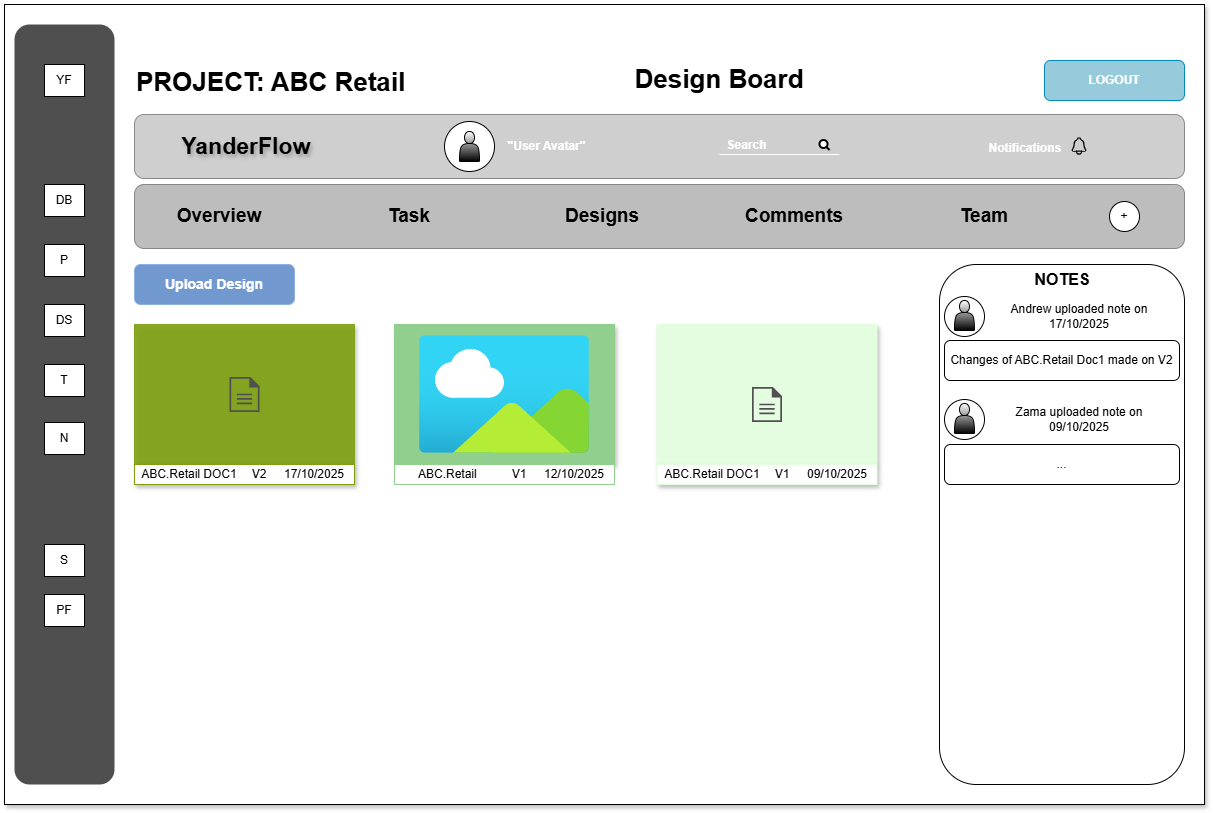

The diagram above was exported from draw.io. Its source (the exported page's mxGraphModel, read from the mxfile embedded in the PNG):
<mxGraphModel dx="2907" dy="1437" grid="1" gridSize="10" guides="1" tooltips="1" connect="1" arrows="1" fold="1" page="1" pageScale="1" pageWidth="850" pageHeight="1100" math="0" shadow="0">
  <root>
    <mxCell id="0" />
    <mxCell id="1" parent="0" />
    <mxCell id="Y9EktOP-3kWrDtmoCnDK-1" value="&lt;div&gt;&lt;br&gt;&lt;/div&gt;&lt;div&gt;&lt;br&gt;&lt;/div&gt;" style="rounded=0;whiteSpace=wrap;html=1;gradientColor=none;fillColor=#FFFFFF;shadow=1;" parent="1" vertex="1">
      <mxGeometry x="340" y="270" width="1200" height="800" as="geometry" />
    </mxCell>
    <mxCell id="Y9EktOP-3kWrDtmoCnDK-2" value="" style="rounded=1;whiteSpace=wrap;html=1;strokeColor=#616161;fillColor=#BBBBBB;opacity=70;glass=0;shadow=0;labelBorderColor=default;" parent="1" vertex="1">
      <mxGeometry x="470" y="380" width="1050" height="64" as="geometry" />
    </mxCell>
    <mxCell id="Y9EktOP-3kWrDtmoCnDK-3" value="&lt;span style=&quot;font-weight: 700;&quot;&gt;YanderFlow&amp;nbsp;&lt;/span&gt;" style="text;html=1;whiteSpace=wrap;align=center;verticalAlign=middle;rounded=0;fontSize=23;fontColor=#000000;labelBackgroundColor=none;textShadow=1;" parent="1" vertex="1">
      <mxGeometry x="470" y="397" width="230" height="30" as="geometry" />
    </mxCell>
    <mxCell id="Y9EktOP-3kWrDtmoCnDK-4" value="&quot;User Avatar&quot;" style="text;html=1;whiteSpace=wrap;strokeColor=none;fillColor=none;align=center;verticalAlign=middle;rounded=0;fontStyle=1;fontColor=#FFFFFF;" parent="1" vertex="1">
      <mxGeometry x="800" y="395.5" width="165" height="33" as="geometry" />
    </mxCell>
    <mxCell id="Y9EktOP-3kWrDtmoCnDK-5" value="" style="ellipse;whiteSpace=wrap;html=1;aspect=fixed;" parent="1" vertex="1">
      <mxGeometry x="780" y="387" width="50" height="50" as="geometry" />
    </mxCell>
    <mxCell id="Y9EktOP-3kWrDtmoCnDK-6" value="" style="shape=actor;whiteSpace=wrap;html=1;gradientColor=default;" parent="1" vertex="1">
      <mxGeometry x="795" y="397" width="20" height="30" as="geometry" />
    </mxCell>
    <mxCell id="Y9EktOP-3kWrDtmoCnDK-7" value="" style="endArrow=none;html=1;rounded=0;labelBackgroundColor=default;strokeColor=#FFFFFF;" parent="1" edge="1">
      <mxGeometry width="50" height="50" relative="1" as="geometry">
        <mxPoint x="1055" y="420" as="sourcePoint" />
        <mxPoint x="1175" y="420" as="targetPoint" />
      </mxGeometry>
    </mxCell>
    <mxCell id="Y9EktOP-3kWrDtmoCnDK-8" value="Search" style="text;html=1;whiteSpace=wrap;strokeColor=none;fillColor=none;align=center;verticalAlign=middle;rounded=0;fontStyle=1;fontColor=#FFFFFF;" parent="1" vertex="1">
      <mxGeometry x="1000" y="394" width="165" height="33" as="geometry" />
    </mxCell>
    <mxCell id="Y9EktOP-3kWrDtmoCnDK-9" value="" style="html=1;verticalLabelPosition=bottom;align=center;labelBackgroundColor=#ffffff;verticalAlign=top;strokeWidth=2;strokeColor=#000000;shadow=0;dashed=0;shape=mxgraph.ios7.icons.looking_glass;" parent="1" vertex="1">
      <mxGeometry x="1155" y="405.5" width="10" height="10" as="geometry" />
    </mxCell>
    <mxCell id="Y9EktOP-3kWrDtmoCnDK-10" value="Notifications&amp;nbsp;" style="text;html=1;whiteSpace=wrap;strokeColor=none;fillColor=none;align=center;verticalAlign=middle;rounded=0;fontStyle=1;fontColor=#FFFFFF;" parent="1" vertex="1">
      <mxGeometry x="1280" y="397" width="165" height="33" as="geometry" />
    </mxCell>
    <mxCell id="Y9EktOP-3kWrDtmoCnDK-11" value="" style="shape=image;html=1;verticalAlign=top;verticalLabelPosition=bottom;labelBackgroundColor=#ffffff;imageAspect=0;aspect=fixed;image=https://icons.diagrams.net/icon-cache1/Ionicons_Outline_Vol_2-2191/notifications-outline-1020.svg" parent="1" vertex="1">
      <mxGeometry x="1405" y="402" width="20" height="20" as="geometry" />
    </mxCell>
    <mxCell id="Y9EktOP-3kWrDtmoCnDK-12" value="" style="rounded=1;whiteSpace=wrap;html=1;strokeColor=none;fillColor=#3C3C3C;opacity=90;glass=0;shadow=0;labelBorderColor=#333333;" parent="1" vertex="1">
      <mxGeometry x="350" y="290" width="100" height="760" as="geometry" />
    </mxCell>
    <mxCell id="Y9EktOP-3kWrDtmoCnDK-13" value="YF" style="rounded=0;whiteSpace=wrap;html=1;" parent="1" vertex="1">
      <mxGeometry x="380" y="330" width="40" height="32" as="geometry" />
    </mxCell>
    <mxCell id="Y9EktOP-3kWrDtmoCnDK-14" value="DB" style="rounded=0;whiteSpace=wrap;html=1;" parent="1" vertex="1">
      <mxGeometry x="380" y="450" width="40" height="32" as="geometry" />
    </mxCell>
    <mxCell id="Y9EktOP-3kWrDtmoCnDK-15" value="P" style="rounded=0;whiteSpace=wrap;html=1;" parent="1" vertex="1">
      <mxGeometry x="380" y="510" width="40" height="32" as="geometry" />
    </mxCell>
    <mxCell id="Y9EktOP-3kWrDtmoCnDK-16" value="DS" style="rounded=0;whiteSpace=wrap;html=1;" parent="1" vertex="1">
      <mxGeometry x="380" y="570" width="40" height="32" as="geometry" />
    </mxCell>
    <mxCell id="Y9EktOP-3kWrDtmoCnDK-17" value="T" style="rounded=0;whiteSpace=wrap;html=1;" parent="1" vertex="1">
      <mxGeometry x="380" y="630" width="40" height="32" as="geometry" />
    </mxCell>
    <mxCell id="Y9EktOP-3kWrDtmoCnDK-18" value="N" style="rounded=0;whiteSpace=wrap;html=1;" parent="1" vertex="1">
      <mxGeometry x="380" y="688" width="40" height="32" as="geometry" />
    </mxCell>
    <mxCell id="Y9EktOP-3kWrDtmoCnDK-19" value="PF" style="rounded=0;whiteSpace=wrap;html=1;" parent="1" vertex="1">
      <mxGeometry x="380" y="860" width="40" height="32" as="geometry" />
    </mxCell>
    <mxCell id="Y9EktOP-3kWrDtmoCnDK-20" value="S" style="rounded=0;whiteSpace=wrap;html=1;" parent="1" vertex="1">
      <mxGeometry x="380" y="810" width="40" height="32" as="geometry" />
    </mxCell>
    <mxCell id="Y9EktOP-3kWrDtmoCnDK-22" value="&lt;font style=&quot;color: rgb(255, 255, 255);&quot;&gt;LOGOUT&lt;/font&gt;" style="rounded=1;whiteSpace=wrap;html=1;rotation=0;fillColor=#97CADB;strokeColor=#018ABE;fontStyle=1" parent="1" vertex="1">
      <mxGeometry x="1380" y="326" width="140" height="40" as="geometry" />
    </mxCell>
    <mxCell id="Y9EktOP-3kWrDtmoCnDK-23" value="" style="rounded=1;whiteSpace=wrap;html=1;strokeColor=#616161;fillColor=#A1A1A1;opacity=70;glass=0;shadow=0;labelBorderColor=none;" parent="1" vertex="1">
      <mxGeometry x="470" y="450" width="1050" height="64" as="geometry" />
    </mxCell>
    <mxCell id="Y9EktOP-3kWrDtmoCnDK-25" value="Overview" style="text;html=1;whiteSpace=wrap;strokeColor=none;fillColor=none;align=center;verticalAlign=middle;rounded=0;fontStyle=1;fontSize=19;" parent="1" vertex="1">
      <mxGeometry x="500" y="467" width="110" height="30" as="geometry" />
    </mxCell>
    <mxCell id="Y9EktOP-3kWrDtmoCnDK-26" value="Task" style="text;html=1;whiteSpace=wrap;strokeColor=none;fillColor=none;align=center;verticalAlign=middle;rounded=0;fontStyle=1;fontSize=19;" parent="1" vertex="1">
      <mxGeometry x="690" y="467" width="110" height="30" as="geometry" />
    </mxCell>
    <mxCell id="Y9EktOP-3kWrDtmoCnDK-27" value="Designs" style="text;html=1;whiteSpace=wrap;strokeColor=none;fillColor=none;align=center;verticalAlign=middle;rounded=0;fontStyle=1;fontSize=19;" parent="1" vertex="1">
      <mxGeometry x="882.5" y="467" width="110" height="30" as="geometry" />
    </mxCell>
    <mxCell id="Y9EktOP-3kWrDtmoCnDK-28" value="Comments" style="text;html=1;whiteSpace=wrap;strokeColor=none;fillColor=none;align=center;verticalAlign=middle;rounded=0;fontStyle=1;fontSize=19;" parent="1" vertex="1">
      <mxGeometry x="1075" y="467" width="110" height="30" as="geometry" />
    </mxCell>
    <mxCell id="Y9EktOP-3kWrDtmoCnDK-29" value="Team" style="text;html=1;whiteSpace=wrap;strokeColor=none;fillColor=none;align=center;verticalAlign=middle;rounded=0;fontStyle=1;fontSize=19;" parent="1" vertex="1">
      <mxGeometry x="1265" y="467" width="110" height="30" as="geometry" />
    </mxCell>
    <mxCell id="Y9EktOP-3kWrDtmoCnDK-30" value="" style="ellipse;whiteSpace=wrap;html=1;aspect=fixed;" parent="1" vertex="1">
      <mxGeometry x="1445" y="467" width="30" height="30" as="geometry" />
    </mxCell>
    <mxCell id="Y9EktOP-3kWrDtmoCnDK-31" value="+" style="text;html=1;whiteSpace=wrap;strokeColor=none;fillColor=none;align=center;verticalAlign=middle;rounded=0;" parent="1" vertex="1">
      <mxGeometry x="1450" y="472" width="20" height="20" as="geometry" />
    </mxCell>
    <mxCell id="Y9EktOP-3kWrDtmoCnDK-89" value="&lt;span style=&quot;color: rgb(0, 0, 0); font-family: Helvetica; font-size: 26px; font-style: normal; font-variant-ligatures: normal; font-variant-caps: normal; font-weight: 700; letter-spacing: normal; orphans: 2; text-align: center; text-indent: 0px; text-transform: none; widows: 2; word-spacing: 0px; -webkit-text-stroke-width: 0px; white-space: normal; text-decoration-thickness: initial; text-decoration-style: initial; text-decoration-color: initial; float: none; display: inline !important;&quot;&gt;PROJECT: ABC Retail&lt;/span&gt;" style="text;html=1;labelBorderColor=none;labelBackgroundColor=none;whiteSpace=wrap;" parent="1" vertex="1">
      <mxGeometry x="470" y="326" width="300" height="50" as="geometry" />
    </mxCell>
    <mxCell id="Y9EktOP-3kWrDtmoCnDK-90" value="Design Board" style="text;html=1;whiteSpace=wrap;strokeColor=none;fillColor=none;align=center;verticalAlign=middle;rounded=0;fontStyle=1;fontSize=26;" parent="1" vertex="1">
      <mxGeometry x="910" y="330" width="290" height="30" as="geometry" />
    </mxCell>
    <mxCell id="Y9EktOP-3kWrDtmoCnDK-92" value="&lt;font color=&quot;#ffffff&quot;&gt;Upload Design&lt;/font&gt;" style="rounded=1;whiteSpace=wrap;html=1;rotation=0;fillColor=#628ECB;strokeColor=#8AAEE0;fontStyle=1;opacity=90;fontSize=14;" parent="1" vertex="1">
      <mxGeometry x="470" y="530" width="160" height="40" as="geometry" />
    </mxCell>
    <mxCell id="Y9EktOP-3kWrDtmoCnDK-93" value="" style="rounded=0;whiteSpace=wrap;html=1;fillColor=#7EA00E;opacity=90;strokeColor=#7EA00E;textShadow=1;shadow=1;" parent="1" vertex="1">
      <mxGeometry x="470" y="590" width="220" height="140" as="geometry" />
    </mxCell>
    <mxCell id="vS5M5DX7obwMqhLjrdWQ-1" value="" style="rounded=0;whiteSpace=wrap;html=1;fillColor=#FFFFFF;strokeColor=#7EA00E;shadow=1;" parent="1" vertex="1">
      <mxGeometry x="470" y="730" width="220" height="20" as="geometry" />
    </mxCell>
    <mxCell id="vS5M5DX7obwMqhLjrdWQ-3" value="ABC.Retail DOC1" style="text;html=1;whiteSpace=wrap;strokeColor=none;fillColor=none;align=center;verticalAlign=middle;rounded=0;fontColor=#000000;" parent="1" vertex="1">
      <mxGeometry x="470" y="725" width="110" height="30" as="geometry" />
    </mxCell>
    <mxCell id="vS5M5DX7obwMqhLjrdWQ-4" value="V2" style="text;html=1;whiteSpace=wrap;strokeColor=none;fillColor=none;align=center;verticalAlign=middle;rounded=0;fontColor=#000000;" parent="1" vertex="1">
      <mxGeometry x="580" y="725" width="30" height="30" as="geometry" />
    </mxCell>
    <mxCell id="vS5M5DX7obwMqhLjrdWQ-5" value="17/10/2025" style="text;html=1;whiteSpace=wrap;strokeColor=none;fillColor=none;align=center;verticalAlign=middle;rounded=0;fontColor=#000000;" parent="1" vertex="1">
      <mxGeometry x="620" y="725" width="60" height="30" as="geometry" />
    </mxCell>
    <mxCell id="vS5M5DX7obwMqhLjrdWQ-36" value="" style="rounded=0;whiteSpace=wrap;html=1;fillColor=#90CF8E;strokeColor=#90CF8E;shadow=1;" parent="1" vertex="1">
      <mxGeometry x="730" y="590" width="220" height="140" as="geometry" />
    </mxCell>
    <mxCell id="vS5M5DX7obwMqhLjrdWQ-37" value="" style="rounded=0;whiteSpace=wrap;html=1;strokeColor=#90CF8E;fillColor=#FFFFFF;" parent="1" vertex="1">
      <mxGeometry x="730" y="730" width="220" height="20" as="geometry" />
    </mxCell>
    <mxCell id="vS5M5DX7obwMqhLjrdWQ-38" value="" style="image;aspect=fixed;html=1;points=[];align=center;fontSize=12;image=img/lib/azure2/general/Image.svg;" parent="1" vertex="1">
      <mxGeometry x="754.72" y="601.37" width="170.56" height="117.26" as="geometry" />
    </mxCell>
    <mxCell id="vS5M5DX7obwMqhLjrdWQ-39" value="ABC.Retail&amp;nbsp;" style="text;html=1;whiteSpace=wrap;strokeColor=none;fillColor=none;align=center;verticalAlign=middle;rounded=0;fontColor=#000000;" parent="1" vertex="1">
      <mxGeometry x="730" y="725" width="110" height="30" as="geometry" />
    </mxCell>
    <mxCell id="vS5M5DX7obwMqhLjrdWQ-40" value="V1" style="text;html=1;whiteSpace=wrap;strokeColor=none;fillColor=none;align=center;verticalAlign=middle;rounded=0;fontColor=#000000;" parent="1" vertex="1">
      <mxGeometry x="840" y="725" width="30" height="30" as="geometry" />
    </mxCell>
    <mxCell id="vS5M5DX7obwMqhLjrdWQ-41" value="12/10/2025" style="text;html=1;whiteSpace=wrap;strokeColor=none;fillColor=none;align=center;verticalAlign=middle;rounded=0;fontColor=#000000;" parent="1" vertex="1">
      <mxGeometry x="880" y="725" width="60" height="30" as="geometry" />
    </mxCell>
    <mxCell id="vS5M5DX7obwMqhLjrdWQ-42" value="" style="rounded=0;whiteSpace=wrap;html=1;fillColor=#E4FDE1;strokeColor=#E4FDE1;shadow=1;" parent="1" vertex="1">
      <mxGeometry x="992.5" y="590" width="220" height="140" as="geometry" />
    </mxCell>
    <mxCell id="vS5M5DX7obwMqhLjrdWQ-43" value="" style="rounded=0;whiteSpace=wrap;html=1;strokeColor=#E4FDE1;shadow=1;" parent="1" vertex="1">
      <mxGeometry x="992.5" y="730" width="220" height="20" as="geometry" />
    </mxCell>
    <mxCell id="vS5M5DX7obwMqhLjrdWQ-45" value="ABC.Retail DOC1" style="text;html=1;whiteSpace=wrap;strokeColor=none;fillColor=none;align=center;verticalAlign=middle;rounded=0;" parent="1" vertex="1">
      <mxGeometry x="992.5" y="725" width="110" height="30" as="geometry" />
    </mxCell>
    <mxCell id="vS5M5DX7obwMqhLjrdWQ-46" value="V1" style="text;html=1;whiteSpace=wrap;strokeColor=none;fillColor=none;align=center;verticalAlign=middle;rounded=0;" parent="1" vertex="1">
      <mxGeometry x="1102.5" y="725" width="30" height="30" as="geometry" />
    </mxCell>
    <mxCell id="vS5M5DX7obwMqhLjrdWQ-47" value="09/10/2025" style="text;html=1;whiteSpace=wrap;strokeColor=none;fillColor=none;align=center;verticalAlign=middle;rounded=0;" parent="1" vertex="1">
      <mxGeometry x="1142.5" y="725" width="60" height="30" as="geometry" />
    </mxCell>
    <mxCell id="vS5M5DX7obwMqhLjrdWQ-48" value="" style="rounded=1;whiteSpace=wrap;html=1;" parent="1" vertex="1">
      <mxGeometry x="1275" y="530" width="245" height="520" as="geometry" />
    </mxCell>
    <mxCell id="vS5M5DX7obwMqhLjrdWQ-49" value="NOTES" style="text;html=1;whiteSpace=wrap;strokeColor=none;fillColor=none;align=center;verticalAlign=middle;rounded=0;fontStyle=1;fontSize=16;" parent="1" vertex="1">
      <mxGeometry x="1367.5" y="530" width="60" height="30" as="geometry" />
    </mxCell>
    <mxCell id="vS5M5DX7obwMqhLjrdWQ-51" value="Changes of ABC.Retail Doc1 made on V2" style="rounded=1;whiteSpace=wrap;html=1;rotation=0;" parent="1" vertex="1">
      <mxGeometry x="1280" y="606" width="235" height="40" as="geometry" />
    </mxCell>
    <mxCell id="vS5M5DX7obwMqhLjrdWQ-53" value="" style="ellipse;whiteSpace=wrap;html=1;aspect=fixed;" parent="1" vertex="1">
      <mxGeometry x="1280" y="562" width="40" height="40" as="geometry" />
    </mxCell>
    <mxCell id="vS5M5DX7obwMqhLjrdWQ-55" value="" style="shape=actor;whiteSpace=wrap;html=1;gradientColor=default;" parent="1" vertex="1">
      <mxGeometry x="1290" y="566" width="20" height="30" as="geometry" />
    </mxCell>
    <mxCell id="vS5M5DX7obwMqhLjrdWQ-56" value="Andrew uploaded note on 17/10/2025" style="text;html=1;whiteSpace=wrap;strokeColor=none;fillColor=none;align=center;verticalAlign=middle;rounded=0;" parent="1" vertex="1">
      <mxGeometry x="1330" y="567" width="170" height="30" as="geometry" />
    </mxCell>
    <mxCell id="vS5M5DX7obwMqhLjrdWQ-57" value="..." style="rounded=1;whiteSpace=wrap;html=1;rotation=0;" parent="1" vertex="1">
      <mxGeometry x="1280" y="710" width="235" height="40" as="geometry" />
    </mxCell>
    <mxCell id="vS5M5DX7obwMqhLjrdWQ-58" value="Zama uploaded note on 09/10/2025" style="text;html=1;whiteSpace=wrap;strokeColor=none;fillColor=none;align=center;verticalAlign=middle;rounded=0;" parent="1" vertex="1">
      <mxGeometry x="1330" y="670" width="170" height="30" as="geometry" />
    </mxCell>
    <mxCell id="vS5M5DX7obwMqhLjrdWQ-59" value="" style="ellipse;whiteSpace=wrap;html=1;aspect=fixed;" parent="1" vertex="1">
      <mxGeometry x="1280" y="665" width="40" height="40" as="geometry" />
    </mxCell>
    <mxCell id="vS5M5DX7obwMqhLjrdWQ-60" value="" style="shape=actor;whiteSpace=wrap;html=1;gradientColor=default;" parent="1" vertex="1">
      <mxGeometry x="1290" y="669" width="20" height="30" as="geometry" />
    </mxCell>
    <mxCell id="Pm-E9wUiSxiIx1Asqwbv-1" value="" style="sketch=0;pointerEvents=1;shadow=0;dashed=0;html=1;strokeColor=none;fillColor=#505050;labelPosition=center;verticalLabelPosition=bottom;verticalAlign=top;outlineConnect=0;align=center;shape=mxgraph.office.concepts.document;" vertex="1" parent="1">
      <mxGeometry x="565" y="642.5" width="30" height="35" as="geometry" />
    </mxCell>
    <mxCell id="Pm-E9wUiSxiIx1Asqwbv-2" value="" style="sketch=0;pointerEvents=1;shadow=0;dashed=0;html=1;strokeColor=none;fillColor=#505050;labelPosition=center;verticalLabelPosition=bottom;verticalAlign=top;outlineConnect=0;align=center;shape=mxgraph.office.concepts.document;" vertex="1" parent="1">
      <mxGeometry x="1087.5" y="652.5" width="30" height="35" as="geometry" />
    </mxCell>
  </root>
</mxGraphModel>